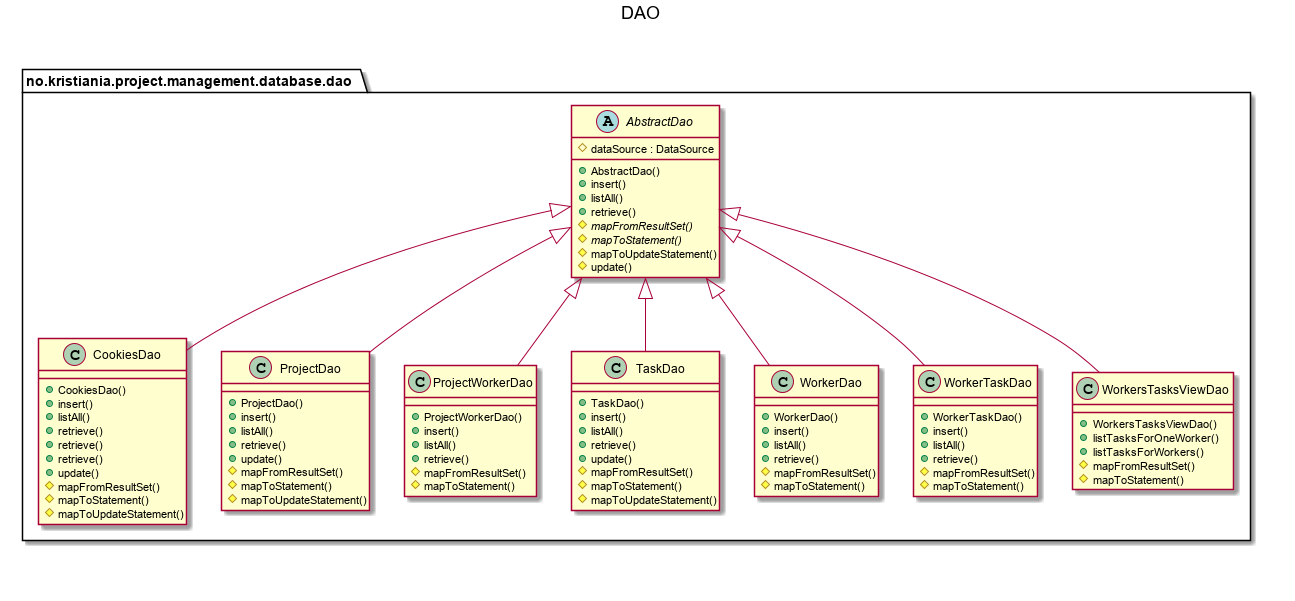

The diagram above was rendered by PlantUML. Its source (embedded in the PNG):
@startuml

title DAO \n

  namespace no.kristiania.project.management.database.dao {
      abstract class no.kristiania.project.management.database.dao.AbstractDao {
          # dataSource : DataSource
          + AbstractDao()
          + insert()
          + listAll()
          + retrieve()
          {abstract} # mapFromResultSet()
          {abstract} # mapToStatement()
          # mapToUpdateStatement()
          # update()
      }
    }


  namespace no.kristiania.project.management.database.dao {
      class no.kristiania.project.management.database.dao.CookiesDao {
          + CookiesDao()
          + insert()
          + listAll()
          + retrieve()
          + retrieve()
          + retrieve()
          + update()
          # mapFromResultSet()
          # mapToStatement()
          # mapToUpdateStatement()
      }
    }
  

  namespace no.kristiania.project.management.database.dao {
      class no.kristiania.project.management.database.dao.ProjectDao {
          + ProjectDao()
          + insert()
          + listAll()
          + retrieve()
          + update()
          # mapFromResultSet()
          # mapToStatement()
          # mapToUpdateStatement()
      }
    }
  

  namespace no.kristiania.project.management.database.dao {
      class no.kristiania.project.management.database.dao.ProjectWorkerDao {
          + ProjectWorkerDao()
          + insert()
          + listAll()
          + retrieve()
          # mapFromResultSet()
          # mapToStatement()
      }
  }
  

  namespace no.kristiania.project.management.database.dao {
      class no.kristiania.project.management.database.dao.TaskDao {
          + TaskDao()
          + insert()
          + listAll()
          + retrieve()
          + update()
          # mapFromResultSet()
          # mapToStatement()
          # mapToUpdateStatement()
      }
    }
  

  namespace no.kristiania.project.management.database.dao {
      class no.kristiania.project.management.database.dao.WorkerDao {
          + WorkerDao()
          + insert()
          + listAll()
          + retrieve()
          # mapFromResultSet()
          # mapToStatement()
      }
    }
  

  namespace no.kristiania.project.management.database.dao {
      class no.kristiania.project.management.database.dao.WorkerTaskDao {
          + WorkerTaskDao()
          + insert()
          + listAll()
          + retrieve()
          # mapFromResultSet()
          # mapToStatement()
      }
    }
  

  namespace no.kristiania.project.management.database.dao {
      class no.kristiania.project.management.database.dao.WorkersTasksViewDao {
          + WorkersTasksViewDao()
          + listTasksForOneWorker()
          + listTasksForWorkers()
          # mapFromResultSet()
          # mapToStatement()
      }
    }
  

  no.kristiania.project.management.database.dao.CookiesDao -up-|> no.kristiania.project.management.database.dao.AbstractDao
  no.kristiania.project.management.database.dao.ProjectDao -up-|> no.kristiania.project.management.database.dao.AbstractDao
  no.kristiania.project.management.database.dao.ProjectWorkerDao -up-|> no.kristiania.project.management.database.dao.AbstractDao
  no.kristiania.project.management.database.dao.TaskDao -up-|> no.kristiania.project.management.database.dao.AbstractDao
  no.kristiania.project.management.database.dao.WorkerDao -up-|> no.kristiania.project.management.database.dao.AbstractDao
  no.kristiania.project.management.database.dao.WorkerTaskDao -up-|> no.kristiania.project.management.database.dao.AbstractDao
  no.kristiania.project.management.database.dao.WorkersTasksViewDao -up-|> no.kristiania.project.management.database.dao.AbstractDao


right footer


endfooter

@enduml